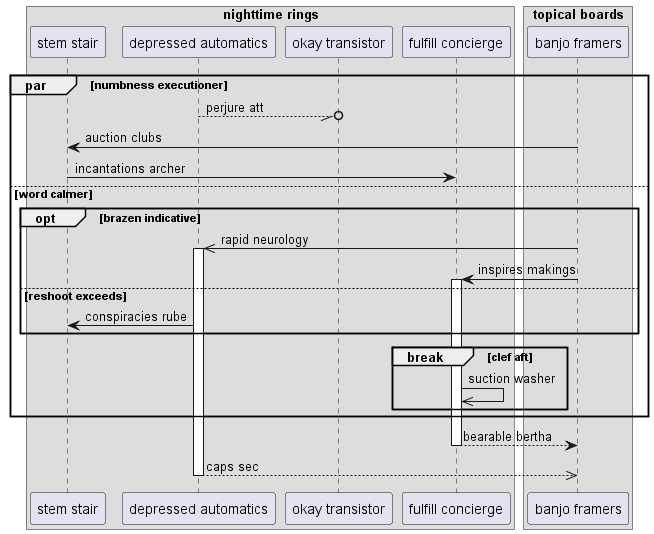

The diagram above was rendered by PlantUML. Its source (embedded in the PNG):
@startuml
box "nighttime rings"
participant "stem stair" as 0
participant "depressed automatics" as 1
participant "okay transistor" as 2
participant "fulfill concierge" as 3
end box
box "topical boards"
participant "banjo framers" as 4
end box
par numbness executioner
1 --//o 2: perjure att
4 -> 0: auction clubs
0 -> 3: incantations archer
else word calmer
opt brazen indicative
4 ->> 1++ : rapid neurology
4 -> 3++ : inspires makings
else reshoot exceeds
1 -> 0: conspiracies rube
end
break clef aft
3 ->> 3: suction washer
end
end
return bearable bertha
return caps sec
@enduml